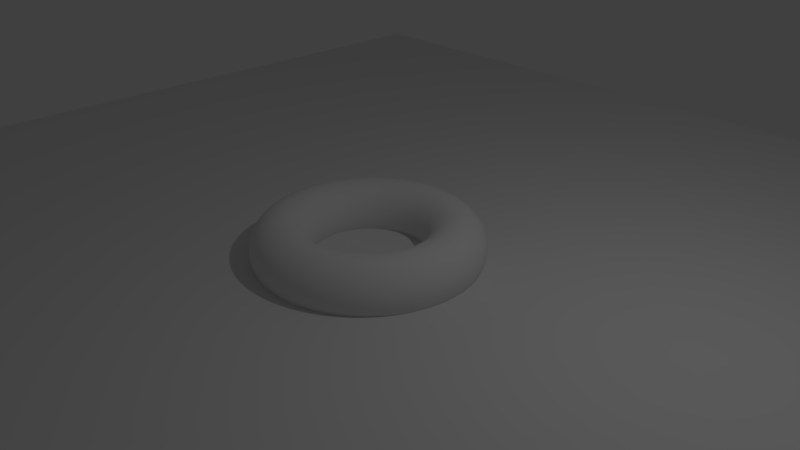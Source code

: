 # Source: EditMode13.blend  (saved by Blender 2.78.0; exported with 4.5.12 LTS)
import bpy
from mathutils import Matrix  # noqa: F401  (used for matrix-valued properties, if any)

bpy.ops.wm.read_factory_settings(use_empty=True)
scene = bpy.context.scene
scene.name = 'Scene'

# ---- collections
col_collection_1 = bpy.data.collections.new('Collection 1'); scene.collection.children.link(col_collection_1)

# ---- world
world_world = bpy.data.worlds.new('World'); scene.world = world_world
world_world.color = (0.05088, 0.05088, 0.05088)
world_world.use_sun_shadow = False
world_world.sun_shadow_jitter_overblur = 0.0
world_world.cycles.sampling_method = 'MANUAL'

# ---- cameras
cam_camera = bpy.data.cameras.new('Camera')
cam_camera.clip_end = 100.0
cam_camera.lens = 35.0
cam_camera.sensor_width = 32.0
cam_camera.sensor_height = 18.0
cam_camera.ortho_scale = 7.314
cam_camera.dof.focus_distance = 0.0
cam_camera.dof.aperture_fstop = 128.0

# ---- lights
light_lamp = bpy.data.lights.new('Lamp', 'POINT')
light_lamp.transmission_factor = 0.0
light_lamp.cutoff_distance = 30.0
light_lamp.energy = 100.0
light_lamp.shadow_buffer_clip_start = 1.001
light_lamp.shadow_soft_size = 0.1
light_lamp.shadow_maximum_resolution = 0.006
light_lamp.use_absolute_resolution = True

# ---- meshes
me_plane_001 = bpy.data.meshes.new('Plane.001')
me_plane_001.from_pydata([(-1.0, -1.0, 0.0), (1.0, -1.0, 0.0), (-1.0, 1.0, 0.0), (1.0, 1.0, 0.0)], [], [(0, 1, 3, 2)])
me_plane_001.use_remesh_preserve_volume = False
me_plane_001.use_remesh_preserve_attributes = False
me_plane_001.use_mirror_vertex_groups = False
me_plane_001.update()
me_plane = bpy.data.meshes.new('Plane')
me_plane.from_pydata([(-1.0, -1.0, 0.0), (1.0, -1.0, 0.0), (-1.0, 1.0, 0.0), (1.0, 1.0, 0.0)], [], [(0, 1, 3, 2)])
me_plane.use_remesh_preserve_volume = False
me_plane.use_remesh_preserve_attributes = False
me_plane.use_mirror_vertex_groups = False
me_plane.update()
me_torus = bpy.data.meshes.new('Torus')
me_torus.from_pydata([(1.52, 0.0, 0.0), (1.512, 0.0, 0.07804), (1.49, 0.0, 0.1531), (1.453, 0.0, 0.2222), (1.403, 0.0, 0.2828), (1.342, 0.0, 0.3326), (1.273, 0.0, 0.3696), (1.198, 0.0, 0.3923), (1.12, 0.0, 0.4), (1.042, 0.0, 0.3923), (0.9669, 0.0, 0.3696), (0.8978, 0.0, 0.3326), (0.8372, 0.0, 0.2828), (0.7874, 0.0, 0.2222), (0.7504, 0.0, 0.1531), (0.7277, 0.0, 0.07804), (0.72, 0.0, 4.899e-17), (0.7277, 0.0, -0.07804), (0.7504, 0.0, -0.1531), (0.7874, 0.0, -0.2222), (0.8372, 0.0, -0.2828), (0.8978, 0.0, -0.3326), (0.9669, 0.0, -0.3696), (1.042, 0.0, -0.3923), (1.12, 0.0, -0.4), (1.198, 0.0, -0.3923), (1.273, 0.0, -0.3696), (1.342, 0.0, -0.3326), (1.403, 0.0, -0.2828), (1.453, 0.0, -0.2222), (1.49, 0.0, -0.1531), (1.512, 0.0, -0.07804), (1.496, 0.2714, 0.0), (1.488, 0.27, 0.07804), (1.466, 0.266, 0.1531), (1.429, 0.2594, 0.2222), (1.38, 0.2505, 0.2828), (1.321, 0.2397, 0.3326), (1.253, 0.2273, 0.3696), (1.179, 0.2139, 0.3923), (1.102, 0.2, 0.4), (1.025, 0.186, 0.3923), (0.9514, 0.1727, 0.3696), (0.8833, 0.1603, 0.3326), (0.8237, 0.1495, 0.2828), (0.7748, 0.1406, 0.2222), (0.7384, 0.134, 0.1531), (0.716, 0.1299, 0.07804), (0.7084, 0.1286, 4.899e-17), (0.716, 0.1299, -0.07804), (0.7384, 0.134, -0.1531), (0.7748, 0.1406, -0.2222), (0.8237, 0.1495, -0.2828), (0.8833, 0.1603, -0.3326), (0.9514, 0.1727, -0.3696), (1.025, 0.186, -0.3923), (1.102, 0.2, -0.4), (1.179, 0.2139, -0.3923), (1.253, 0.2273, -0.3696), (1.321, 0.2397, -0.3326), (1.38, 0.2505, -0.2828), (1.429, 0.2594, -0.2222), (1.466, 0.266, -0.1531), (1.488, 0.27, -0.07804), (1.423, 0.5341, 0.0), (1.416, 0.5314, 0.07804), (1.395, 0.5234, 0.1531), (1.36, 0.5104, 0.2222), (1.313, 0.4929, 0.2828), (1.257, 0.4716, 0.3326), (1.192, 0.4473, 0.3696), (1.122, 0.421, 0.3923), (1.049, 0.3935, 0.4), (0.9755, 0.3661, 0.3923), (0.9053, 0.3398, 0.3696), (0.8405, 0.3155, 0.3326), (0.7838, 0.2942, 0.2828), (0.7372, 0.2767, 0.2222), (0.7026, 0.2637, 0.1531), (0.6813, 0.2557, 0.07804), (0.6741, 0.253, 4.899e-17), (0.6813, 0.2557, -0.07804), (0.7026, 0.2637, -0.1531), (0.7372, 0.2767, -0.2222), (0.7838, 0.2942, -0.2828), (0.8405, 0.3155, -0.3326), (0.9053, 0.3398, -0.3696), (0.9755, 0.3661, -0.3923), (1.049, 0.3935, -0.4), (1.122, 0.421, -0.3923), (1.192, 0.4473, -0.3696), (1.257, 0.4716, -0.3326), (1.313, 0.4929, -0.2828), (1.36, 0.5104, -0.2222), (1.395, 0.5234, -0.1531), (1.416, 0.5314, -0.07804), (1.305, 0.7796, 0.0), (1.298, 0.7757, 0.07804), (1.279, 0.764, 0.1531), (1.247, 0.745, 0.2222), (1.204, 0.7195, 0.2828), (1.152, 0.6884, 0.3326), (1.093, 0.653, 0.3696), (1.028, 0.6145, 0.3923), (0.9615, 0.5744, 0.4), (0.8945, 0.5344, 0.3923), (0.8301, 0.4959, 0.3696), (0.7707, 0.4605, 0.3326), (0.7187, 0.4294, 0.2828), (0.676, 0.4039, 0.2222), (0.6442, 0.3849, 0.1531), (0.6247, 0.3732, 0.07804), (0.6181, 0.3693, 4.899e-17), (0.6247, 0.3732, -0.07804), (0.6442, 0.3849, -0.1531), (0.676, 0.4039, -0.2222), (0.7187, 0.4294, -0.2828), (0.7707, 0.4605, -0.3326), (0.8301, 0.4959, -0.3696), (0.8945, 0.5344, -0.3923), (0.9615, 0.5744, -0.4), (1.028, 0.6145, -0.3923), (1.093, 0.653, -0.3696), (1.152, 0.6884, -0.3326), (1.204, 0.7195, -0.2828), (1.247, 0.745, -0.2222), (1.279, 0.764, -0.1531), (1.298, 0.7757, -0.07804), (1.145, 1.0, 0.0), (1.139, 0.995, 0.07804), (1.122, 0.98, 0.1531), (1.094, 0.9557, 0.2222), (1.056, 0.923, 0.2828), (1.011, 0.8831, 0.3326), (0.9587, 0.8376, 0.3696), (0.9022, 0.7882, 0.3923), (0.8434, 0.7369, 0.4), (0.7847, 0.6855, 0.3923), (0.7282, 0.6362, 0.3696), (0.6761, 0.5907, 0.3326), (0.6304, 0.5508, 0.2828), (0.593, 0.5181, 0.2222), (0.5651, 0.4937, 0.1531), (0.548, 0.4788, 0.07804), (0.5422, 0.4737, 4.899e-17), (0.548, 0.4788, -0.07804), (0.5651, 0.4937, -0.1531), (0.593, 0.5181, -0.2222), (0.6304, 0.5508, -0.2828), (0.6761, 0.5907, -0.3326), (0.7282, 0.6362, -0.3696), (0.7847, 0.6855, -0.3923), (0.8434, 0.7369, -0.4), (0.9022, 0.7882, -0.3923), (0.9587, 0.8376, -0.3696), (1.011, 0.8831, -0.3326), (1.056, 0.923, -0.2828), (1.094, 0.9557, -0.2222), (1.122, 0.98, -0.1531), (1.139, 0.995, -0.07804), (0.9477, 1.188, 0.0), (0.9429, 1.182, 0.07804), (0.9287, 1.165, 0.1531), (0.9057, 1.136, 0.2222), (0.8747, 1.097, 0.2828), (0.8369, 1.049, 0.3326), (0.7937, 0.9953, 0.3696), (0.747, 0.9367, 0.3923), (0.6983, 0.8757, 0.4), (0.6497, 0.8146, 0.3923), (0.6029, 0.756, 0.3696), (0.5598, 0.7019, 0.3326), (0.522, 0.6545, 0.2828), (0.4909, 0.6156, 0.2222), (0.4679, 0.5867, 0.1531), (0.4537, 0.5689, 0.07804), (0.4489, 0.5629, 4.899e-17), (0.4537, 0.5689, -0.07804), (0.4679, 0.5867, -0.1531), (0.4909, 0.6156, -0.2222), (0.522, 0.6545, -0.2828), (0.5598, 0.7019, -0.3326), (0.6029, 0.756, -0.3696), (0.6497, 0.8146, -0.3923), (0.6983, 0.8757, -0.4), (0.747, 0.9367, -0.3923), (0.7937, 0.9953, -0.3696), (0.8369, 1.049, -0.3326), (0.8747, 1.097, -0.2828), (0.9057, 1.136, -0.2222), (0.9287, 1.165, -0.1531), (0.9429, 1.182, -0.07804), (0.7203, 1.339, 0.0), (0.7166, 1.332, 0.07804), (0.7059, 1.312, 0.1531), (0.6883, 1.279, 0.2222), (0.6648, 1.235, 0.2828), (0.636, 1.182, 0.3326), (0.6033, 1.121, 0.3696), (0.5677, 1.055, 0.3923), (0.5307, 0.9863, 0.4), (0.4938, 0.9175, 0.3923), (0.4582, 0.8515, 0.3696), (0.4254, 0.7906, 0.3326), (0.3967, 0.7372, 0.2828), (0.3731, 0.6934, 0.2222), (0.3556, 0.6608, 0.1531), (0.3448, 0.6408, 0.07804), (0.3412, 0.634, 4.899e-17), (0.3448, 0.6408, -0.07804), (0.3556, 0.6608, -0.1531), (0.3731, 0.6934, -0.2222), (0.3967, 0.7372, -0.2828), (0.4254, 0.7906, -0.3326), (0.4582, 0.8515, -0.3696), (0.4938, 0.9175, -0.3923), (0.5307, 0.9863, -0.4), (0.5677, 1.055, -0.3923), (0.6033, 1.121, -0.3696), (0.636, 1.182, -0.3326), (0.6648, 1.235, -0.2828), (0.6883, 1.279, -0.2222), (0.7059, 1.312, -0.1531), (0.7166, 1.332, -0.07804), (0.4697, 1.446, 0.0), (0.4673, 1.438, 0.07804), (0.4603, 1.417, 0.1531), (0.4489, 1.381, 0.2222), (0.4335, 1.334, 0.2828), (0.4148, 1.277, 0.3326), (0.3934, 1.211, 0.3696), (0.3702, 1.139, 0.3923), (0.3461, 1.065, 0.4), (0.322, 0.991, 0.3923), (0.2988, 0.9196, 0.3696), (0.2774, 0.8538, 0.3326), (0.2587, 0.7962, 0.2828), (0.2433, 0.7489, 0.2222), (0.2319, 0.7137, 0.1531), (0.2249, 0.6921, 0.07804), (0.2225, 0.6848, 4.899e-17), (0.2249, 0.6921, -0.07804), (0.2319, 0.7137, -0.1531), (0.2433, 0.7489, -0.2222), (0.2587, 0.7962, -0.2828), (0.2774, 0.8538, -0.3326), (0.2988, 0.9196, -0.3696), (0.322, 0.991, -0.3923), (0.3461, 1.065, -0.4), (0.3702, 1.139, -0.3923), (0.3934, 1.211, -0.3696), (0.4148, 1.277, -0.3326), (0.4335, 1.334, -0.2828), (0.4489, 1.381, -0.2222), (0.4603, 1.417, -0.1531), (0.4673, 1.438, -0.07804), (0.204, 1.506, 0.0), (0.203, 1.499, 0.07804), (0.1999, 1.476, 0.1531), (0.195, 1.439, 0.2222), (0.1883, 1.39, 0.2828), (0.1802, 1.33, 0.3326), (0.1709, 1.262, 0.3696), (0.1608, 1.187, 0.3923), (0.1503, 1.11, 0.4), (0.1399, 1.033, 0.3923), (0.1298, 0.9582, 0.3696), (0.1205, 0.8896, 0.3326), (0.1124, 0.8296, 0.2828), (0.1057, 0.7803, 0.2222), (0.1007, 0.7437, 0.1531), (0.09768, 0.7211, 0.07804), (0.09665, 0.7135, 4.899e-17), (0.09768, 0.7211, -0.07804), (0.1007, 0.7437, -0.1531), (0.1057, 0.7803, -0.2222), (0.1124, 0.8296, -0.2828), (0.1205, 0.8896, -0.3326), (0.1298, 0.9582, -0.3696), (0.1399, 1.033, -0.3923), (0.1503, 1.11, -0.4), (0.1608, 1.187, -0.3923), (0.1709, 1.262, -0.3696), (0.1802, 1.33, -0.3326), (0.1883, 1.39, -0.2828), (0.195, 1.439, -0.2222), (0.1999, 1.476, -0.1531), (0.203, 1.499, -0.07804), (-0.06819, 1.518, 0.0), (-0.06785, 1.511, 0.07804), (-0.06683, 1.488, 0.1531), (-0.06517, 1.451, 0.2222), (-0.06294, 1.401, 0.2828), (-0.06022, 1.341, 0.3326), (-0.05712, 1.272, 0.3696), (-0.05375, 1.197, 0.3923), (-0.05025, 1.119, 0.4), (-0.04675, 1.041, 0.3923), (-0.04338, 0.966, 0.3696), (-0.04028, 0.8969, 0.3326), (-0.03756, 0.8363, 0.2828), (-0.03533, 0.7866, 0.2222), (-0.03367, 0.7497, 0.1531), (-0.03265, 0.727, 0.07804), (-0.0323, 0.7193, 4.899e-17), (-0.03265, 0.727, -0.07804), (-0.03367, 0.7497, -0.1531), (-0.03533, 0.7866, -0.2222), (-0.03756, 0.8363, -0.2828), (-0.04028, 0.8969, -0.3326), (-0.04338, 0.966, -0.3696), (-0.04675, 1.041, -0.3923), (-0.05025, 1.119, -0.4), (-0.05375, 1.197, -0.3923), (-0.05712, 1.272, -0.3696), (-0.06022, 1.341, -0.3326), (-0.06294, 1.401, -0.2828), (-0.06517, 1.451, -0.2222), (-0.06683, 1.488, -0.1531), (-0.06785, 1.511, -0.07804), (-0.3382, 1.482, 0.0), (-0.3365, 1.474, 0.07804), (-0.3315, 1.452, 0.1531), (-0.3232, 1.416, 0.2222), (-0.3122, 1.368, 0.2828), (-0.2987, 1.309, 0.3326), (-0.2833, 1.241, 0.3696), (-0.2666, 1.168, 0.3923), (-0.2492, 1.092, 0.4), (-0.2319, 1.016, 0.3923), (-0.2152, 0.9427, 0.3696), (-0.1998, 0.8753, 0.3326), (-0.1863, 0.8162, 0.2828), (-0.1752, 0.7677, 0.2222), (-0.167, 0.7316, 0.1531), (-0.1619, 0.7094, 0.07804), (-0.1602, 0.7019, 4.899e-17), (-0.1619, 0.7094, -0.07804), (-0.167, 0.7316, -0.1531), (-0.1752, 0.7677, -0.2222), (-0.1863, 0.8162, -0.2828), (-0.1998, 0.8753, -0.3326), (-0.2152, 0.9427, -0.3696), (-0.2319, 1.016, -0.3923), (-0.2492, 1.092, -0.4), (-0.2666, 1.168, -0.3923), (-0.2833, 1.241, -0.3696), (-0.2987, 1.309, -0.3326), (-0.3122, 1.368, -0.2828), (-0.3232, 1.416, -0.2222), (-0.3315, 1.452, -0.1531), (-0.3365, 1.474, -0.07804), (-0.5974, 1.398, 0.0), (-0.5944, 1.391, 0.07804), (-0.5854, 1.37, 0.1531), (-0.5709, 1.336, 0.2222), (-0.5514, 1.29, 0.2828), (-0.5275, 1.234, 0.3326), (-0.5003, 1.171, 0.3696), (-0.4709, 1.102, 0.3923), (-0.4402, 1.03, 0.4), (-0.4095, 0.9581, 0.3923), (-0.38, 0.8891, 0.3696), (-0.3528, 0.8255, 0.3326), (-0.329, 0.7698, 0.2828), (-0.3095, 0.724, 0.2222), (-0.2949, 0.6901, 0.1531), (-0.286, 0.6691, 0.07804), (-0.283, 0.6621, 4.899e-17), (-0.286, 0.6691, -0.07804), (-0.2949, 0.6901, -0.1531), (-0.3095, 0.724, -0.2222), (-0.329, 0.7698, -0.2828), (-0.3528, 0.8255, -0.3326), (-0.38, 0.8891, -0.3696), (-0.4095, 0.9581, -0.3923), (-0.4402, 1.03, -0.4), (-0.4709, 1.102, -0.3923), (-0.5003, 1.171, -0.3696), (-0.5275, 1.234, -0.3326), (-0.5514, 1.29, -0.2828), (-0.5709, 1.336, -0.2222), (-0.5854, 1.37, -0.1531), (-0.5944, 1.391, -0.07804), (-0.8374, 1.269, 0.0), (-0.8331, 1.262, 0.07804), (-0.8206, 1.243, 0.1531), (-0.8002, 1.212, 0.2222), (-0.7728, 1.171, 0.2828), (-0.7394, 1.12, 0.3326), (-0.7013, 1.062, 0.3696), (-0.66, 0.9998, 0.3923), (-0.617, 0.9347, 0.4), (-0.574, 0.8696, 0.3923), (-0.5327, 0.807, 0.3696), (-0.4946, 0.7493, 0.3326), (-0.4612, 0.6987, 0.2828), (-0.4338, 0.6572, 0.2222), (-0.4134, 0.6263, 0.1531), (-0.4009, 0.6073, 0.07804), (-0.3966, 0.6009, 4.899e-17), (-0.4009, 0.6073, -0.07804), (-0.4134, 0.6263, -0.1531), (-0.4338, 0.6572, -0.2222), (-0.4612, 0.6987, -0.2828), (-0.4946, 0.7493, -0.3326), (-0.5327, 0.807, -0.3696), (-0.574, 0.8696, -0.3923), (-0.617, 0.9347, -0.4), (-0.66, 0.9998, -0.3923), (-0.7013, 1.062, -0.3696), (-0.7394, 1.12, -0.3326), (-0.7728, 1.171, -0.2828), (-0.8002, 1.212, -0.2222), (-0.8206, 1.243, -0.1531), (-0.8331, 1.262, -0.07804), (-1.05, 1.099, 0.0), (-1.045, 1.093, 0.07804), (-1.029, 1.077, 0.1531), (-1.004, 1.05, 0.2222), (-0.9695, 1.014, 0.2828), (-0.9276, 0.9702, 0.3326), (-0.8798, 0.9202, 0.3696), (-0.8279, 0.8659, 0.3923), (-0.774, 0.8095, 0.4), (-0.7201, 0.7531, 0.3923), (-0.6682, 0.6989, 0.3696), (-0.6204, 0.6489, 0.3326), (-0.5785, 0.6051, 0.2828), (-0.5442, 0.5691, 0.2222), (-0.5186, 0.5424, 0.1531), (-0.5029, 0.526, 0.07804), (-0.4976, 0.5204, 4.899e-17), (-0.5029, 0.526, -0.07804), (-0.5186, 0.5424, -0.1531), (-0.5442, 0.5691, -0.2222), (-0.5785, 0.6051, -0.2828), (-0.6204, 0.6489, -0.3326), (-0.6682, 0.6989, -0.3696), (-0.7201, 0.7531, -0.3923), (-0.774, 0.8095, -0.4), (-0.8279, 0.8659, -0.3923), (-0.8798, 0.9202, -0.3696), (-0.9276, 0.9702, -0.3326), (-0.9695, 1.014, -0.2828), (-1.004, 1.05, -0.2222), (-1.029, 1.077, -0.1531), (-1.045, 1.093, -0.07804), (-1.23, 0.8934, 0.0), (-1.223, 0.8889, 0.07804), (-1.205, 0.8755, 0.1531), (-1.175, 0.8538, 0.2222), (-1.135, 0.8246, 0.2828), (-1.086, 0.7889, 0.3326), (-1.03, 0.7483, 0.3696), (-0.9692, 0.7042, 0.3923), (-0.9061, 0.6583, 0.4), (-0.843, 0.6125, 0.3923), (-0.7823, 0.5683, 0.3696), (-0.7263, 0.5277, 0.3326), (-0.6773, 0.4921, 0.2828), (-0.637, 0.4628, 0.2222), (-0.6071, 0.4411, 0.1531), (-0.5887, 0.4277, 0.07804), (-0.5825, 0.4232, 4.899e-17), (-0.5887, 0.4277, -0.07804), (-0.6071, 0.4411, -0.1531), (-0.637, 0.4628, -0.2222), (-0.6773, 0.4921, -0.2828), (-0.7263, 0.5277, -0.3326), (-0.7823, 0.5683, -0.3696), (-0.843, 0.6125, -0.3923), (-0.9061, 0.6583, -0.4), (-0.9692, 0.7042, -0.3923), (-1.03, 0.7483, -0.3696), (-1.086, 0.7889, -0.3326), (-1.135, 0.8246, -0.2828), (-1.175, 0.8538, -0.2222), (-1.205, 0.8755, -0.1531), (-1.223, 0.8889, -0.07804), (-1.369, 0.6595, 0.0), (-1.363, 0.6562, 0.07804), (-1.342, 0.6463, 0.1531), (-1.309, 0.6303, 0.2222), (-1.264, 0.6087, 0.2828), (-1.209, 0.5824, 0.3326), (-1.147, 0.5524, 0.3696), (-1.079, 0.5198, 0.3923), (-1.009, 0.4859, 0.4), (-0.9388, 0.4521, 0.3923), (-0.8712, 0.4195, 0.3696), (-0.8089, 0.3895, 0.3326), (-0.7543, 0.3632, 0.2828), (-0.7094, 0.3416, 0.2222), (-0.6761, 0.3256, 0.1531), (-0.6556, 0.3157, 0.07804), (-0.6487, 0.3124, 4.899e-17), (-0.6556, 0.3157, -0.07804), (-0.6761, 0.3256, -0.1531), (-0.7094, 0.3416, -0.2222), (-0.7543, 0.3632, -0.2828), (-0.8089, 0.3895, -0.3326), (-0.8712, 0.4195, -0.3696), (-0.9388, 0.4521, -0.3923), (-1.009, 0.4859, -0.4), (-1.079, 0.5198, -0.3923), (-1.147, 0.5524, -0.3696), (-1.209, 0.5824, -0.3326), (-1.264, 0.6087, -0.2828), (-1.309, 0.6303, -0.2222), (-1.342, 0.6463, -0.1531), (-1.363, 0.6562, -0.07804), (-1.465, 0.4044, 0.0), (-1.458, 0.4023, 0.07804), (-1.436, 0.3963, 0.1531), (-1.4, 0.3864, 0.2222), (-1.352, 0.3732, 0.2828), (-1.294, 0.3571, 0.3326), (-1.227, 0.3387, 0.3696), (-1.155, 0.3187, 0.3923), (-1.08, 0.298, 0.4), (-1.004, 0.2772, 0.3923), (-0.9321, 0.2572, 0.3696), (-0.8654, 0.2388, 0.3326), (-0.807, 0.2227, 0.2828), (-0.759, 0.2095, 0.2222), (-0.7234, 0.1996, 0.1531), (-0.7015, 0.1936, 0.07804), (-0.6941, 0.1915, 4.899e-17), (-0.7015, 0.1936, -0.07804), (-0.7234, 0.1996, -0.1531), (-0.759, 0.2095, -0.2222), (-0.807, 0.2227, -0.2828), (-0.8654, 0.2388, -0.3326), (-0.9321, 0.2572, -0.3696), (-1.004, 0.2772, -0.3923), (-1.08, 0.298, -0.4), (-1.155, 0.3187, -0.3923), (-1.227, 0.3387, -0.3696), (-1.294, 0.3571, -0.3326), (-1.352, 0.3732, -0.2828), (-1.4, 0.3864, -0.2222), (-1.436, 0.3963, -0.1531), (-1.458, 0.4023, -0.07804), (-1.514, 0.1363, 0.0), (-1.506, 0.1356, 0.07804), (-1.484, 0.1335, 0.1531), (-1.447, 0.1302, 0.2222), (-1.397, 0.1257, 0.2828), (-1.337, 0.1203, 0.3326), (-1.268, 0.1141, 0.3696), (-1.193, 0.1074, 0.3923), (-1.115, 0.1004, 0.4), (-1.038, 0.0934, 0.3923), (-0.963, 0.08667, 0.3696), (-0.8942, 0.08048, 0.3326), (-0.8338, 0.07504, 0.2828), (-0.7842, 0.07058, 0.2222), (-0.7474, 0.06727, 0.1531), (-0.7248, 0.06523, 0.07804), (-0.7171, 0.06454, 4.899e-17), (-0.7248, 0.06523, -0.07804), (-0.7474, 0.06727, -0.1531), (-0.7842, 0.07058, -0.2222), (-0.8338, 0.07504, -0.2828), (-0.8942, 0.08048, -0.3326), (-0.963, 0.08667, -0.3696), (-1.038, 0.0934, -0.3923), (-1.115, 0.1004, -0.4), (-1.193, 0.1074, -0.3923), (-1.268, 0.1141, -0.3696), (-1.337, 0.1203, -0.3326), (-1.397, 0.1257, -0.2828), (-1.447, 0.1302, -0.2222), (-1.484, 0.1335, -0.1531), (-1.506, 0.1356, -0.07804), (-1.514, -0.1363, 0.0), (-1.506, -0.1356, 0.07804), (-1.484, -0.1335, 0.1531), (-1.447, -0.1302, 0.2222), (-1.397, -0.1257, 0.2828), (-1.337, -0.1203, 0.3326), (-1.268, -0.1141, 0.3696), (-1.193, -0.1074, 0.3923), (-1.115, -0.1004, 0.4), (-1.038, -0.0934, 0.3923), (-0.963, -0.08667, 0.3696), (-0.8942, -0.08048, 0.3326), (-0.8338, -0.07504, 0.2828), (-0.7842, -0.07058, 0.2222), (-0.7474, -0.06727, 0.1531), (-0.7248, -0.06523, 0.07804), (-0.7171, -0.06454, 4.899e-17), (-0.7248, -0.06523, -0.07804), (-0.7474, -0.06727, -0.1531), (-0.7842, -0.07058, -0.2222), (-0.8338, -0.07504, -0.2828), (-0.8942, -0.08048, -0.3326), (-0.963, -0.08667, -0.3696), (-1.038, -0.0934, -0.3923), (-1.115, -0.1004, -0.4), (-1.193, -0.1074, -0.3923), (-1.268, -0.1141, -0.3696), (-1.337, -0.1203, -0.3326), (-1.397, -0.1257, -0.2828), (-1.447, -0.1302, -0.2222), (-1.484, -0.1335, -0.1531), (-1.506, -0.1356, -0.07804), (-1.465, -0.4044, 0.0), (-1.458, -0.4023, 0.07804), (-1.436, -0.3963, 0.1531), (-1.4, -0.3864, 0.2222), (-1.352, -0.3732, 0.2828), (-1.294, -0.3571, 0.3326), (-1.227, -0.3387, 0.3696), (-1.155, -0.3187, 0.3923), (-1.08, -0.298, 0.4), (-1.004, -0.2772, 0.3923), (-0.9321, -0.2572, 0.3696), (-0.8654, -0.2388, 0.3326), (-0.807, -0.2227, 0.2828), (-0.759, -0.2095, 0.2222), (-0.7234, -0.1996, 0.1531), (-0.7015, -0.1936, 0.07804), (-0.6941, -0.1915, 4.899e-17), (-0.7015, -0.1936, -0.07804), (-0.7234, -0.1996, -0.1531), (-0.759, -0.2095, -0.2222), (-0.807, -0.2227, -0.2828), (-0.8654, -0.2388, -0.3326), (-0.9321, -0.2572, -0.3696), (-1.004, -0.2772, -0.3923), (-1.08, -0.298, -0.4), (-1.155, -0.3187, -0.3923), (-1.227, -0.3387, -0.3696), (-1.294, -0.3571, -0.3326), (-1.352, -0.3732, -0.2828), (-1.4, -0.3864, -0.2222), (-1.436, -0.3963, -0.1531), (-1.458, -0.4023, -0.07804), (-1.369, -0.6595, 0.0), (-1.363, -0.6562, 0.07804), (-1.342, -0.6463, 0.1531), (-1.309, -0.6303, 0.2222), (-1.264, -0.6087, 0.2828), (-1.209, -0.5824, 0.3326), (-1.147, -0.5524, 0.3696), (-1.079, -0.5198, 0.3923), (-1.009, -0.4859, 0.4), (-0.9388, -0.4521, 0.3923), (-0.8712, -0.4195, 0.3696), (-0.8089, -0.3895, 0.3326), (-0.7543, -0.3632, 0.2828), (-0.7094, -0.3416, 0.2222), (-0.6761, -0.3256, 0.1531), (-0.6556, -0.3157, 0.07804), (-0.6487, -0.3124, 4.899e-17), (-0.6556, -0.3157, -0.07804), (-0.6761, -0.3256, -0.1531), (-0.7094, -0.3416, -0.2222), (-0.7543, -0.3632, -0.2828), (-0.8089, -0.3895, -0.3326), (-0.8712, -0.4195, -0.3696), (-0.9388, -0.4521, -0.3923), (-1.009, -0.4859, -0.4), (-1.079, -0.5198, -0.3923), (-1.147, -0.5524, -0.3696), (-1.209, -0.5824, -0.3326), (-1.264, -0.6087, -0.2828), (-1.309, -0.6303, -0.2222), (-1.342, -0.6463, -0.1531), (-1.363, -0.6562, -0.07804), (-1.23, -0.8934, 0.0), (-1.223, -0.8889, 0.07804), (-1.205, -0.8755, 0.1531), (-1.175, -0.8538, 0.2222), (-1.135, -0.8246, 0.2828), (-1.086, -0.7889, 0.3326), (-1.03, -0.7483, 0.3696), (-0.9692, -0.7042, 0.3923), (-0.9061, -0.6583, 0.4), (-0.843, -0.6125, 0.3923), (-0.7823, -0.5683, 0.3696), (-0.7263, -0.5277, 0.3326), (-0.6773, -0.4921, 0.2828), (-0.637, -0.4628, 0.2222), (-0.6071, -0.4411, 0.1531), (-0.5887, -0.4277, 0.07804), (-0.5825, -0.4232, 4.899e-17), (-0.5887, -0.4277, -0.07804), (-0.6071, -0.4411, -0.1531), (-0.637, -0.4628, -0.2222), (-0.6773, -0.4921, -0.2828), (-0.7263, -0.5277, -0.3326), (-0.7823, -0.5683, -0.3696), (-0.843, -0.6125, -0.3923), (-0.9061, -0.6583, -0.4), (-0.9692, -0.7042, -0.3923), (-1.03, -0.7483, -0.3696), (-1.086, -0.7889, -0.3326), (-1.135, -0.8246, -0.2828), (-1.175, -0.8538, -0.2222), (-1.205, -0.8755, -0.1531), (-1.223, -0.8889, -0.07804), (-1.05, -1.099, 0.0), (-1.045, -1.093, 0.07804), (-1.029, -1.077, 0.1531), (-1.004, -1.05, 0.2222), (-0.9695, -1.014, 0.2828), (-0.9276, -0.9702, 0.3326), (-0.8798, -0.9202, 0.3696), (-0.8279, -0.8659, 0.3923), (-0.774, -0.8095, 0.4), (-0.7201, -0.7531, 0.3923), (-0.6682, -0.6989, 0.3696), (-0.6204, -0.6489, 0.3326), (-0.5785, -0.6051, 0.2828), (-0.5442, -0.5691, 0.2222), (-0.5186, -0.5424, 0.1531), (-0.5029, -0.526, 0.07804), (-0.4976, -0.5204, 4.899e-17), (-0.5029, -0.526, -0.07804), (-0.5186, -0.5424, -0.1531), (-0.5442, -0.5691, -0.2222), (-0.5785, -0.6051, -0.2828), (-0.6204, -0.6489, -0.3326), (-0.6682, -0.6989, -0.3696), (-0.7201, -0.7531, -0.3923), (-0.774, -0.8095, -0.4), (-0.8279, -0.8659, -0.3923), (-0.8798, -0.9202, -0.3696), (-0.9276, -0.9702, -0.3326), (-0.9695, -1.014, -0.2828), (-1.004, -1.05, -0.2222), (-1.029, -1.077, -0.1531), (-1.045, -1.093, -0.07804), (-0.8374, -1.269, 0.0), (-0.8331, -1.262, 0.07804), (-0.8206, -1.243, 0.1531), (-0.8002, -1.212, 0.2222), (-0.7728, -1.171, 0.2828), (-0.7394, -1.12, 0.3326), (-0.7013, -1.062, 0.3696), (-0.66, -0.9998, 0.3923), (-0.617, -0.9347, 0.4), (-0.574, -0.8696, 0.3923), (-0.5327, -0.807, 0.3696), (-0.4946, -0.7493, 0.3326), (-0.4612, -0.6987, 0.2828), (-0.4338, -0.6572, 0.2222), (-0.4134, -0.6263, 0.1531), (-0.4009, -0.6073, 0.07804), (-0.3966, -0.6009, 4.899e-17), (-0.4009, -0.6073, -0.07804), (-0.4134, -0.6263, -0.1531), (-0.4338, -0.6572, -0.2222), (-0.4612, -0.6987, -0.2828), (-0.4946, -0.7493, -0.3326), (-0.5327, -0.807, -0.3696), (-0.574, -0.8696, -0.3923), (-0.617, -0.9347, -0.4), (-0.66, -0.9998, -0.3923), (-0.7013, -1.062, -0.3696), (-0.7394, -1.12, -0.3326), (-0.7728, -1.171, -0.2828), (-0.8002, -1.212, -0.2222), (-0.8206, -1.243, -0.1531), (-0.8331, -1.262, -0.07804), (-0.5974, -1.398, 0.0), (-0.5944, -1.391, 0.07804), (-0.5854, -1.37, 0.1531), (-0.5709, -1.336, 0.2222), (-0.5514, -1.29, 0.2828), (-0.5275, -1.234, 0.3326), (-0.5003, -1.171, 0.3696), (-0.4709, -1.102, 0.3923), (-0.4402, -1.03, 0.4), (-0.4095, -0.9581, 0.3923), (-0.38, -0.8891, 0.3696), (-0.3528, -0.8255, 0.3326), (-0.329, -0.7698, 0.2828), (-0.3095, -0.724, 0.2222), (-0.2949, -0.6901, 0.1531), (-0.286, -0.6691, 0.07804), (-0.283, -0.6621, 4.899e-17), (-0.286, -0.6691, -0.07804), (-0.2949, -0.6901, -0.1531), (-0.3095, -0.724, -0.2222), (-0.329, -0.7698, -0.2828), (-0.3528, -0.8255, -0.3326), (-0.38, -0.8891, -0.3696), (-0.4095, -0.9581, -0.3923), (-0.4402, -1.03, -0.4), (-0.4709, -1.102, -0.3923), (-0.5003, -1.171, -0.3696), (-0.5275, -1.234, -0.3326), (-0.5514, -1.29, -0.2828), (-0.5709, -1.336, -0.2222), (-0.5854, -1.37, -0.1531), (-0.5944, -1.391, -0.07804), (-0.3382, -1.482, 0.0), (-0.3365, -1.474, 0.07804), (-0.3315, -1.452, 0.1531), (-0.3232, -1.416, 0.2222), (-0.3122, -1.368, 0.2828), (-0.2987, -1.309, 0.3326), (-0.2833, -1.241, 0.3696), (-0.2666, -1.168, 0.3923), (-0.2492, -1.092, 0.4), (-0.2319, -1.016, 0.3923), (-0.2152, -0.9427, 0.3696), (-0.1998, -0.8753, 0.3326), (-0.1863, -0.8162, 0.2828), (-0.1752, -0.7677, 0.2222), (-0.167, -0.7316, 0.1531), (-0.1619, -0.7094, 0.07804), (-0.1602, -0.7019, 4.899e-17), (-0.1619, -0.7094, -0.07804), (-0.167, -0.7316, -0.1531), (-0.1752, -0.7677, -0.2222), (-0.1863, -0.8162, -0.2828), (-0.1998, -0.8753, -0.3326), (-0.2152, -0.9427, -0.3696), (-0.2319, -1.016, -0.3923), (-0.2492, -1.092, -0.4), (-0.2666, -1.168, -0.3923), (-0.2833, -1.241, -0.3696), (-0.2987, -1.309, -0.3326), (-0.3122, -1.368, -0.2828), (-0.3232, -1.416, -0.2222), (-0.3315, -1.452, -0.1531), (-0.3365, -1.474, -0.07804), (-0.06819, -1.518, 0.0), (-0.06785, -1.511, 0.07804), (-0.06683, -1.488, 0.1531), (-0.06517, -1.451, 0.2222), (-0.06294, -1.401, 0.2828), (-0.06022, -1.341, 0.3326), (-0.05712, -1.272, 0.3696), (-0.05375, -1.197, 0.3923), (-0.05025, -1.119, 0.4), (-0.04675, -1.041, 0.3923), (-0.04338, -0.966, 0.3696), (-0.04028, -0.8969, 0.3326), (-0.03756, -0.8363, 0.2828), (-0.03533, -0.7866, 0.2222), (-0.03367, -0.7497, 0.1531), (-0.03265, -0.727, 0.07804), (-0.0323, -0.7193, 4.899e-17), (-0.03265, -0.727, -0.07804), (-0.03367, -0.7497, -0.1531), (-0.03533, -0.7866, -0.2222), (-0.03756, -0.8363, -0.2828), (-0.04028, -0.8969, -0.3326), (-0.04338, -0.966, -0.3696), (-0.04675, -1.041, -0.3923), (-0.05025, -1.119, -0.4), (-0.05375, -1.197, -0.3923), (-0.05712, -1.272, -0.3696), (-0.06022, -1.341, -0.3326), (-0.06294, -1.401, -0.2828), (-0.06517, -1.451, -0.2222), (-0.06683, -1.488, -0.1531), (-0.06785, -1.511, -0.07804), (0.204, -1.506, 0.0), (0.203, -1.499, 0.07804), (0.1999, -1.476, 0.1531), (0.195, -1.439, 0.2222), (0.1883, -1.39, 0.2828), (0.1802, -1.33, 0.3326), (0.1709, -1.262, 0.3696), (0.1608, -1.187, 0.3923), (0.1503, -1.11, 0.4), (0.1399, -1.033, 0.3923), (0.1298, -0.9582, 0.3696), (0.1205, -0.8896, 0.3326), (0.1124, -0.8296, 0.2828), (0.1057, -0.7803, 0.2222), (0.1007, -0.7437, 0.1531), (0.09768, -0.7211, 0.07804), (0.09665, -0.7135, 4.899e-17), (0.09768, -0.7211, -0.07804), (0.1007, -0.7437, -0.1531), (0.1057, -0.7803, -0.2222), (0.1124, -0.8296, -0.2828), (0.1205, -0.8896, -0.3326), (0.1298, -0.9582, -0.3696), (0.1399, -1.033, -0.3923), (0.1503, -1.11, -0.4), (0.1608, -1.187, -0.3923), (0.1709, -1.262, -0.3696), (0.1802, -1.33, -0.3326), (0.1883, -1.39, -0.2828), (0.195, -1.439, -0.2222), (0.1999, -1.476, -0.1531), (0.203, -1.499, -0.07804), (0.4697, -1.446, 0.0), (0.4673, -1.438, 0.07804), (0.4603, -1.417, 0.1531), (0.4489, -1.381, 0.2222), (0.4335, -1.334, 0.2828), (0.4148, -1.277, 0.3326), (0.3934, -1.211, 0.3696), (0.3702, -1.139, 0.3923), (0.3461, -1.065, 0.4), (0.322, -0.991, 0.3923), (0.2988, -0.9196, 0.3696), (0.2774, -0.8538, 0.3326), (0.2587, -0.7962, 0.2828), (0.2433, -0.7489, 0.2222), (0.2319, -0.7137, 0.1531), (0.2249, -0.6921, 0.07804), (0.2225, -0.6848, 4.899e-17), (0.2249, -0.6921, -0.07804), (0.2319, -0.7137, -0.1531), (0.2433, -0.7489, -0.2222), (0.2587, -0.7962, -0.2828), (0.2774, -0.8538, -0.3326), (0.2988, -0.9196, -0.3696), (0.322, -0.991, -0.3923), (0.3461, -1.065, -0.4), (0.3702, -1.139, -0.3923), (0.3934, -1.211, -0.3696), (0.4148, -1.277, -0.3326), (0.4335, -1.334, -0.2828), (0.4489, -1.381, -0.2222), (0.4603, -1.417, -0.1531), (0.4673, -1.438, -0.07804), (0.7203, -1.339, 0.0), (0.7166, -1.332, 0.07804), (0.7059, -1.312, 0.1531), (0.6883, -1.279, 0.2222), (0.6648, -1.235, 0.2828), (0.636, -1.182, 0.3326), (0.6033, -1.121, 0.3696), (0.5677, -1.055, 0.3923), (0.5307, -0.9863, 0.4), (0.4938, -0.9175, 0.3923), (0.4582, -0.8515, 0.3696), (0.4254, -0.7906, 0.3326), (0.3967, -0.7372, 0.2828), (0.3731, -0.6934, 0.2222), (0.3556, -0.6608, 0.1531), (0.3448, -0.6408, 0.07804), (0.3412, -0.634, 4.899e-17), (0.3448, -0.6408, -0.07804), (0.3556, -0.6608, -0.1531), (0.3731, -0.6934, -0.2222), (0.3967, -0.7372, -0.2828), (0.4254, -0.7906, -0.3326), (0.4582, -0.8515, -0.3696), (0.4938, -0.9175, -0.3923), (0.5307, -0.9863, -0.4), (0.5677, -1.055, -0.3923), (0.6033, -1.121, -0.3696), (0.636, -1.182, -0.3326), (0.6648, -1.235, -0.2828), (0.6883, -1.279, -0.2222), (0.7059, -1.312, -0.1531), (0.7166, -1.332, -0.07804), (0.9477, -1.188, 0.0), (0.9429, -1.182, 0.07804), (0.9287, -1.165, 0.1531), (0.9057, -1.136, 0.2222), (0.8747, -1.097, 0.2828), (0.8369, -1.049, 0.3326), (0.7937, -0.9953, 0.3696), (0.747, -0.9367, 0.3923), (0.6983, -0.8757, 0.4), (0.6497, -0.8146, 0.3923), (0.6029, -0.756, 0.3696), (0.5598, -0.7019, 0.3326), (0.522, -0.6545, 0.2828), (0.4909, -0.6156, 0.2222), (0.4679, -0.5867, 0.1531), (0.4537, -0.5689, 0.07804), (0.4489, -0.5629, 4.899e-17), (0.4537, -0.5689, -0.07804), (0.4679, -0.5867, -0.1531), (0.4909, -0.6156, -0.2222), (0.522, -0.6545, -0.2828), (0.5598, -0.7019, -0.3326), (0.6029, -0.756, -0.3696), (0.6497, -0.8146, -0.3923), (0.6983, -0.8757, -0.4), (0.747, -0.9367, -0.3923), (0.7937, -0.9953, -0.3696), (0.8369, -1.049, -0.3326), (0.8747, -1.097, -0.2828), (0.9057, -1.136, -0.2222), (0.9287, -1.165, -0.1531), (0.9429, -1.182, -0.07804), (1.145, -1.0, 0.0), (1.139, -0.995, 0.07804), (1.122, -0.98, 0.1531), (1.094, -0.9557, 0.2222), (1.056, -0.923, 0.2828), (1.011, -0.8831, 0.3326), (0.9587, -0.8376, 0.3696), (0.9022, -0.7882, 0.3923), (0.8434, -0.7369, 0.4), (0.7847, -0.6855, 0.3923), (0.7282, -0.6362, 0.3696), (0.6761, -0.5907, 0.3326), (0.6304, -0.5508, 0.2828), (0.593, -0.5181, 0.2222), (0.5651, -0.4937, 0.1531), (0.548, -0.4788, 0.07804), (0.5422, -0.4737, 4.899e-17), (0.548, -0.4788, -0.07804), (0.5651, -0.4937, -0.1531), (0.593, -0.5181, -0.2222), (0.6304, -0.5508, -0.2828), (0.6761, -0.5907, -0.3326), (0.7282, -0.6362, -0.3696), (0.7847, -0.6855, -0.3923), (0.8434, -0.7369, -0.4), (0.9022, -0.7882, -0.3923), (0.9587, -0.8376, -0.3696), (1.011, -0.8831, -0.3326), (1.056, -0.923, -0.2828), (1.094, -0.9557, -0.2222), (1.122, -0.98, -0.1531), (1.139, -0.995, -0.07804), (1.305, -0.7796, 0.0), (1.298, -0.7757, 0.07804), (1.279, -0.764, 0.1531), (1.247, -0.745, 0.2222), (1.204, -0.7195, 0.2828), (1.152, -0.6884, 0.3326), (1.093, -0.653, 0.3696), (1.028, -0.6145, 0.3923), (0.9615, -0.5744, 0.4), (0.8945, -0.5344, 0.3923), (0.8301, -0.4959, 0.3696), (0.7707, -0.4605, 0.3326), (0.7187, -0.4294, 0.2828), (0.676, -0.4039, 0.2222), (0.6442, -0.3849, 0.1531), (0.6247, -0.3732, 0.07804), (0.6181, -0.3693, 4.899e-17), (0.6247, -0.3732, -0.07804), (0.6442, -0.3849, -0.1531), (0.676, -0.4039, -0.2222), (0.7187, -0.4294, -0.2828), (0.7707, -0.4605, -0.3326), (0.8301, -0.4959, -0.3696), (0.8945, -0.5344, -0.3923), (0.9615, -0.5744, -0.4), (1.028, -0.6145, -0.3923), (1.093, -0.653, -0.3696), (1.152, -0.6884, -0.3326), (1.204, -0.7195, -0.2828), (1.247, -0.745, -0.2222), (1.279, -0.764, -0.1531), (1.298, -0.7757, -0.07804), (1.423, -0.5341, 0.0), (1.416, -0.5314, 0.07804), (1.395, -0.5234, 0.1531), (1.36, -0.5104, 0.2222), (1.313, -0.4929, 0.2828), (1.257, -0.4716, 0.3326), (1.192, -0.4473, 0.3696), (1.122, -0.421, 0.3923), (1.049, -0.3935, 0.4), (0.9755, -0.3661, 0.3923), (0.9053, -0.3398, 0.3696), (0.8405, -0.3155, 0.3326), (0.7838, -0.2942, 0.2828), (0.7372, -0.2767, 0.2222), (0.7026, -0.2637, 0.1531), (0.6813, -0.2557, 0.07804), (0.6741, -0.253, 4.899e-17), (0.6813, -0.2557, -0.07804), (0.7026, -0.2637, -0.1531), (0.7372, -0.2767, -0.2222), (0.7838, -0.2942, -0.2828), (0.8405, -0.3155, -0.3326), (0.9053, -0.3398, -0.3696), (0.9755, -0.3661, -0.3923), (1.049, -0.3935, -0.4), (1.122, -0.421, -0.3923), (1.192, -0.4473, -0.3696), (1.257, -0.4716, -0.3326), (1.313, -0.4929, -0.2828), (1.36, -0.5104, -0.2222), (1.395, -0.5234, -0.1531), (1.416, -0.5314, -0.07804), (1.496, -0.2714, 0.0), (1.488, -0.27, 0.07804), (1.466, -0.266, 0.1531), (1.429, -0.2594, 0.2222), (1.38, -0.2505, 0.2828), (1.321, -0.2397, 0.3326), (1.253, -0.2273, 0.3696), (1.179, -0.2139, 0.3923), (1.102, -0.2, 0.4), (1.025, -0.1861, 0.3923), (0.9514, -0.1727, 0.3696), (0.8833, -0.1603, 0.3326), (0.8237, -0.1495, 0.2828), (0.7748, -0.1406, 0.2222), (0.7384, -0.134, 0.1531), (0.716, -0.1299, 0.07804), (0.7084, -0.1286, 4.899e-17), (0.716, -0.1299, -0.07804), (0.7384, -0.134, -0.1531), (0.7748, -0.1406, -0.2222), (0.8237, -0.1495, -0.2828), (0.8833, -0.1603, -0.3326), (0.9514, -0.1727, -0.3696), (1.025, -0.1861, -0.3923), (1.102, -0.2, -0.4), (1.179, -0.2139, -0.3923), (1.253, -0.2273, -0.3696), (1.321, -0.2397, -0.3326), (1.38, -0.2505, -0.2828), (1.429, -0.2594, -0.2222), (1.466, -0.266, -0.1531), (1.488, -0.27, -0.07804)], [], [(0, 32, 33, 1), (1, 33, 34, 2), (2, 34, 35, 3), (3, 35, 36, 4), (4, 36, 37, 5), (5, 37, 38, 6), (6, 38, 39, 7), (7, 39, 40, 8), (8, 40, 41, 9), (9, 41, 42, 10), (10, 42, 43, 11), (11, 43, 44, 12), (12, 44, 45, 13), (13, 45, 46, 14), (14, 46, 47, 15), (15, 47, 48, 16), (16, 48, 49, 17), (17, 49, 50, 18), (18, 50, 51, 19), (19, 51, 52, 20), (20, 52, 53, 21), (21, 53, 54, 22), (22, 54, 55, 23), (23, 55, 56, 24), (24, 56, 57, 25), (25, 57, 58, 26), (26, 58, 59, 27), (27, 59, 60, 28), (28, 60, 61, 29), (29, 61, 62, 30), (30, 62, 63, 31), (0, 31, 63, 32), (32, 64, 65, 33), (33, 65, 66, 34), (34, 66, 67, 35), (35, 67, 68, 36), (36, 68, 69, 37), (37, 69, 70, 38), (38, 70, 71, 39), (39, 71, 72, 40), (40, 72, 73, 41), (41, 73, 74, 42), (42, 74, 75, 43), (43, 75, 76, 44), (44, 76, 77, 45), (45, 77, 78, 46), (46, 78, 79, 47), (47, 79, 80, 48), (48, 80, 81, 49), (49, 81, 82, 50), (50, 82, 83, 51), (51, 83, 84, 52), (52, 84, 85, 53), (53, 85, 86, 54), (54, 86, 87, 55), (55, 87, 88, 56), (56, 88, 89, 57), (57, 89, 90, 58), (58, 90, 91, 59), (59, 91, 92, 60), (60, 92, 93, 61), (61, 93, 94, 62), (62, 94, 95, 63), (63, 95, 64, 32), (64, 96, 97, 65), (65, 97, 98, 66), (66, 98, 99, 67), (67, 99, 100, 68), (68, 100, 101, 69), (69, 101, 102, 70), (70, 102, 103, 71), (71, 103, 104, 72), (72, 104, 105, 73), (73, 105, 106, 74), (74, 106, 107, 75), (75, 107, 108, 76), (76, 108, 109, 77), (77, 109, 110, 78), (78, 110, 111, 79), (79, 111, 112, 80), (80, 112, 113, 81), (81, 113, 114, 82), (82, 114, 115, 83), (83, 115, 116, 84), (84, 116, 117, 85), (85, 117, 118, 86), (86, 118, 119, 87), (87, 119, 120, 88), (88, 120, 121, 89), (89, 121, 122, 90), (90, 122, 123, 91), (91, 123, 124, 92), (92, 124, 125, 93), (93, 125, 126, 94), (94, 126, 127, 95), (95, 127, 96, 64), (96, 128, 129, 97), (97, 129, 130, 98), (98, 130, 131, 99), (99, 131, 132, 100), (100, 132, 133, 101), (101, 133, 134, 102), (102, 134, 135, 103), (103, 135, 136, 104), (104, 136, 137, 105), (105, 137, 138, 106), (106, 138, 139, 107), (107, 139, 140, 108), (108, 140, 141, 109), (109, 141, 142, 110), (110, 142, 143, 111), (111, 143, 144, 112), (112, 144, 145, 113), (113, 145, 146, 114), (114, 146, 147, 115), (115, 147, 148, 116), (116, 148, 149, 117), (117, 149, 150, 118), (118, 150, 151, 119), (119, 151, 152, 120), (120, 152, 153, 121), (121, 153, 154, 122), (122, 154, 155, 123), (123, 155, 156, 124), (124, 156, 157, 125), (125, 157, 158, 126), (126, 158, 159, 127), (127, 159, 128, 96), (128, 160, 161, 129), (129, 161, 162, 130), (130, 162, 163, 131), (131, 163, 164, 132), (132, 164, 165, 133), (133, 165, 166, 134), (134, 166, 167, 135), (135, 167, 168, 136), (136, 168, 169, 137), (137, 169, 170, 138), (138, 170, 171, 139), (139, 171, 172, 140), (140, 172, 173, 141), (141, 173, 174, 142), (142, 174, 175, 143), (143, 175, 176, 144), (144, 176, 177, 145), (145, 177, 178, 146), (146, 178, 179, 147), (147, 179, 180, 148), (148, 180, 181, 149), (149, 181, 182, 150), (150, 182, 183, 151), (151, 183, 184, 152), (152, 184, 185, 153), (153, 185, 186, 154), (154, 186, 187, 155), (155, 187, 188, 156), (156, 188, 189, 157), (157, 189, 190, 158), (158, 190, 191, 159), (159, 191, 160, 128), (160, 192, 193, 161), (161, 193, 194, 162), (162, 194, 195, 163), (163, 195, 196, 164), (164, 196, 197, 165), (165, 197, 198, 166), (166, 198, 199, 167), (167, 199, 200, 168), (168, 200, 201, 169), (169, 201, 202, 170), (170, 202, 203, 171), (171, 203, 204, 172), (172, 204, 205, 173), (173, 205, 206, 174), (174, 206, 207, 175), (175, 207, 208, 176), (176, 208, 209, 177), (177, 209, 210, 178), (178, 210, 211, 179), (179, 211, 212, 180), (180, 212, 213, 181), (181, 213, 214, 182), (182, 214, 215, 183), (183, 215, 216, 184), (184, 216, 217, 185), (185, 217, 218, 186), (186, 218, 219, 187), (187, 219, 220, 188), (188, 220, 221, 189), (189, 221, 222, 190), (190, 222, 223, 191), (191, 223, 192, 160), (192, 224, 225, 193), (193, 225, 226, 194), (194, 226, 227, 195), (195, 227, 228, 196), (196, 228, 229, 197), (197, 229, 230, 198), (198, 230, 231, 199), (199, 231, 232, 200), (200, 232, 233, 201), (201, 233, 234, 202), (202, 234, 235, 203), (203, 235, 236, 204), (204, 236, 237, 205), (205, 237, 238, 206), (206, 238, 239, 207), (207, 239, 240, 208), (208, 240, 241, 209), (209, 241, 242, 210), (210, 242, 243, 211), (211, 243, 244, 212), (212, 244, 245, 213), (213, 245, 246, 214), (214, 246, 247, 215), (215, 247, 248, 216), (216, 248, 249, 217), (217, 249, 250, 218), (218, 250, 251, 219), (219, 251, 252, 220), (220, 252, 253, 221), (221, 253, 254, 222), (222, 254, 255, 223), (223, 255, 224, 192), (224, 256, 257, 225), (225, 257, 258, 226), (226, 258, 259, 227), (227, 259, 260, 228), (228, 260, 261, 229), (229, 261, 262, 230), (230, 262, 263, 231), (231, 263, 264, 232), (232, 264, 265, 233), (233, 265, 266, 234), (234, 266, 267, 235), (235, 267, 268, 236), (236, 268, 269, 237), (237, 269, 270, 238), (238, 270, 271, 239), (239, 271, 272, 240), (240, 272, 273, 241), (241, 273, 274, 242), (242, 274, 275, 243), (243, 275, 276, 244), (244, 276, 277, 245), (245, 277, 278, 246), (246, 278, 279, 247), (247, 279, 280, 248), (248, 280, 281, 249), (249, 281, 282, 250), (250, 282, 283, 251), (251, 283, 284, 252), (252, 284, 285, 253), (253, 285, 286, 254), (254, 286, 287, 255), (255, 287, 256, 224), (256, 288, 289, 257), (257, 289, 290, 258), (258, 290, 291, 259), (259, 291, 292, 260), (260, 292, 293, 261), (261, 293, 294, 262), (262, 294, 295, 263), (263, 295, 296, 264), (264, 296, 297, 265), (265, 297, 298, 266), (266, 298, 299, 267), (267, 299, 300, 268), (268, 300, 301, 269), (269, 301, 302, 270), (270, 302, 303, 271), (271, 303, 304, 272), (272, 304, 305, 273), (273, 305, 306, 274), (274, 306, 307, 275), (275, 307, 308, 276), (276, 308, 309, 277), (277, 309, 310, 278), (278, 310, 311, 279), (279, 311, 312, 280), (280, 312, 313, 281), (281, 313, 314, 282), (282, 314, 315, 283), (283, 315, 316, 284), (284, 316, 317, 285), (285, 317, 318, 286), (286, 318, 319, 287), (287, 319, 288, 256), (288, 320, 321, 289), (289, 321, 322, 290), (290, 322, 323, 291), (291, 323, 324, 292), (292, 324, 325, 293), (293, 325, 326, 294), (294, 326, 327, 295), (295, 327, 328, 296), (296, 328, 329, 297), (297, 329, 330, 298), (298, 330, 331, 299), (299, 331, 332, 300), (300, 332, 333, 301), (301, 333, 334, 302), (302, 334, 335, 303), (303, 335, 336, 304), (304, 336, 337, 305), (305, 337, 338, 306), (306, 338, 339, 307), (307, 339, 340, 308), (308, 340, 341, 309), (309, 341, 342, 310), (310, 342, 343, 311), (311, 343, 344, 312), (312, 344, 345, 313), (313, 345, 346, 314), (314, 346, 347, 315), (315, 347, 348, 316), (316, 348, 349, 317), (317, 349, 350, 318), (318, 350, 351, 319), (319, 351, 320, 288), (320, 352, 353, 321), (321, 353, 354, 322), (322, 354, 355, 323), (323, 355, 356, 324), (324, 356, 357, 325), (325, 357, 358, 326), (326, 358, 359, 327), (327, 359, 360, 328), (328, 360, 361, 329), (329, 361, 362, 330), (330, 362, 363, 331), (331, 363, 364, 332), (332, 364, 365, 333), (333, 365, 366, 334), (334, 366, 367, 335), (335, 367, 368, 336), (336, 368, 369, 337), (337, 369, 370, 338), (338, 370, 371, 339), (339, 371, 372, 340), (340, 372, 373, 341), (341, 373, 374, 342), (342, 374, 375, 343), (343, 375, 376, 344), (344, 376, 377, 345), (345, 377, 378, 346), (346, 378, 379, 347), (347, 379, 380, 348), (348, 380, 381, 349), (349, 381, 382, 350), (350, 382, 383, 351), (351, 383, 352, 320), (352, 384, 385, 353), (353, 385, 386, 354), (354, 386, 387, 355), (355, 387, 388, 356), (356, 388, 389, 357), (357, 389, 390, 358), (358, 390, 391, 359), (359, 391, 392, 360), (360, 392, 393, 361), (361, 393, 394, 362), (362, 394, 395, 363), (363, 395, 396, 364), (364, 396, 397, 365), (365, 397, 398, 366), (366, 398, 399, 367), (367, 399, 400, 368), (368, 400, 401, 369), (369, 401, 402, 370), (370, 402, 403, 371), (371, 403, 404, 372), (372, 404, 405, 373), (373, 405, 406, 374), (374, 406, 407, 375), (375, 407, 408, 376), (376, 408, 409, 377), (377, 409, 410, 378), (378, 410, 411, 379), (379, 411, 412, 380), (380, 412, 413, 381), (381, 413, 414, 382), (382, 414, 415, 383), (383, 415, 384, 352), (384, 416, 417, 385), (385, 417, 418, 386), (386, 418, 419, 387), (387, 419, 420, 388), (388, 420, 421, 389), (389, 421, 422, 390), (390, 422, 423, 391), (391, 423, 424, 392), (392, 424, 425, 393), (393, 425, 426, 394), (394, 426, 427, 395), (395, 427, 428, 396), (396, 428, 429, 397), (397, 429, 430, 398), (398, 430, 431, 399), (399, 431, 432, 400), (400, 432, 433, 401), (401, 433, 434, 402), (402, 434, 435, 403), (403, 435, 436, 404), (404, 436, 437, 405), (405, 437, 438, 406), (406, 438, 439, 407), (407, 439, 440, 408), (408, 440, 441, 409), (409, 441, 442, 410), (410, 442, 443, 411), (411, 443, 444, 412), (412, 444, 445, 413), (413, 445, 446, 414), (414, 446, 447, 415), (415, 447, 416, 384), (416, 448, 449, 417), (417, 449, 450, 418), (418, 450, 451, 419), (419, 451, 452, 420), (420, 452, 453, 421), (421, 453, 454, 422), (422, 454, 455, 423), (423, 455, 456, 424), (424, 456, 457, 425), (425, 457, 458, 426), (426, 458, 459, 427), (427, 459, 460, 428), (428, 460, 461, 429), (429, 461, 462, 430), (430, 462, 463, 431), (431, 463, 464, 432), (432, 464, 465, 433), (433, 465, 466, 434), (434, 466, 467, 435), (435, 467, 468, 436), (436, 468, 469, 437), (437, 469, 470, 438), (438, 470, 471, 439), (439, 471, 472, 440), (440, 472, 473, 441), (441, 473, 474, 442), (442, 474, 475, 443), (443, 475, 476, 444), (444, 476, 477, 445), (445, 477, 478, 446), (446, 478, 479, 447), (447, 479, 448, 416), (448, 480, 481, 449), (449, 481, 482, 450), (450, 482, 483, 451), (451, 483, 484, 452), (452, 484, 485, 453), (453, 485, 486, 454), (454, 486, 487, 455), (455, 487, 488, 456), (456, 488, 489, 457), (457, 489, 490, 458), (458, 490, 491, 459), (459, 491, 492, 460), (460, 492, 493, 461), (461, 493, 494, 462), (462, 494, 495, 463), (463, 495, 496, 464), (464, 496, 497, 465), (465, 497, 498, 466), (466, 498, 499, 467), (467, 499, 500, 468), (468, 500, 501, 469), (469, 501, 502, 470), (470, 502, 503, 471), (471, 503, 504, 472), (472, 504, 505, 473), (473, 505, 506, 474), (474, 506, 507, 475), (475, 507, 508, 476), (476, 508, 509, 477), (477, 509, 510, 478), (478, 510, 511, 479), (479, 511, 480, 448), (480, 512, 513, 481), (481, 513, 514, 482), (482, 514, 515, 483), (483, 515, 516, 484), (484, 516, 517, 485), (485, 517, 518, 486), (486, 518, 519, 487), (487, 519, 520, 488), (488, 520, 521, 489), (489, 521, 522, 490), (490, 522, 523, 491), (491, 523, 524, 492), (492, 524, 525, 493), (493, 525, 526, 494), (494, 526, 527, 495), (495, 527, 528, 496), (496, 528, 529, 497), (497, 529, 530, 498), (498, 530, 531, 499), (499, 531, 532, 500), (500, 532, 533, 501), (501, 533, 534, 502), (502, 534, 535, 503), (503, 535, 536, 504), (504, 536, 537, 505), (505, 537, 538, 506), (506, 538, 539, 507), (507, 539, 540, 508), (508, 540, 541, 509), (509, 541, 542, 510), (510, 542, 543, 511), (511, 543, 512, 480), (512, 544, 545, 513), (513, 545, 546, 514), (514, 546, 547, 515), (515, 547, 548, 516), (516, 548, 549, 517), (517, 549, 550, 518), (518, 550, 551, 519), (519, 551, 552, 520), (520, 552, 553, 521), (521, 553, 554, 522), (522, 554, 555, 523), (523, 555, 556, 524), (524, 556, 557, 525), (525, 557, 558, 526), (526, 558, 559, 527), (527, 559, 560, 528), (528, 560, 561, 529), (529, 561, 562, 530), (530, 562, 563, 531), (531, 563, 564, 532), (532, 564, 565, 533), (533, 565, 566, 534), (534, 566, 567, 535), (535, 567, 568, 536), (536, 568, 569, 537), (537, 569, 570, 538), (538, 570, 571, 539), (539, 571, 572, 540), (540, 572, 573, 541), (541, 573, 574, 542), (542, 574, 575, 543), (543, 575, 544, 512), (544, 576, 577, 545), (545, 577, 578, 546), (546, 578, 579, 547), (547, 579, 580, 548), (548, 580, 581, 549), (549, 581, 582, 550), (550, 582, 583, 551), (551, 583, 584, 552), (552, 584, 585, 553), (553, 585, 586, 554), (554, 586, 587, 555), (555, 587, 588, 556), (556, 588, 589, 557), (557, 589, 590, 558), (558, 590, 591, 559), (559, 591, 592, 560), (560, 592, 593, 561), (561, 593, 594, 562), (562, 594, 595, 563), (563, 595, 596, 564), (564, 596, 597, 565), (565, 597, 598, 566), (566, 598, 599, 567), (567, 599, 600, 568), (568, 600, 601, 569), (569, 601, 602, 570), (570, 602, 603, 571), (571, 603, 604, 572), (572, 604, 605, 573), (573, 605, 606, 574), (574, 606, 607, 575), (575, 607, 576, 544), (576, 608, 609, 577), (577, 609, 610, 578), (578, 610, 611, 579), (579, 611, 612, 580), (580, 612, 613, 581), (581, 613, 614, 582), (582, 614, 615, 583), (583, 615, 616, 584), (584, 616, 617, 585), (585, 617, 618, 586), (586, 618, 619, 587), (587, 619, 620, 588), (588, 620, 621, 589), (589, 621, 622, 590), (590, 622, 623, 591), (591, 623, 624, 592), (592, 624, 625, 593), (593, 625, 626, 594), (594, 626, 627, 595), (595, 627, 628, 596), (596, 628, 629, 597), (597, 629, 630, 598), (598, 630, 631, 599), (599, 631, 632, 600), (600, 632, 633, 601), (601, 633, 634, 602), (602, 634, 635, 603), (603, 635, 636, 604), (604, 636, 637, 605), (605, 637, 638, 606), (606, 638, 639, 607), (607, 639, 608, 576), (608, 640, 641, 609), (609, 641, 642, 610), (610, 642, 643, 611), (611, 643, 644, 612), (612, 644, 645, 613), (613, 645, 646, 614), (614, 646, 647, 615), (615, 647, 648, 616), (616, 648, 649, 617), (617, 649, 650, 618), (618, 650, 651, 619), (619, 651, 652, 620), (620, 652, 653, 621), (621, 653, 654, 622), (622, 654, 655, 623), (623, 655, 656, 624), (624, 656, 657, 625), (625, 657, 658, 626), (626, 658, 659, 627), (627, 659, 660, 628), (628, 660, 661, 629), (629, 661, 662, 630), (630, 662, 663, 631), (631, 663, 664, 632), (632, 664, 665, 633), (633, 665, 666, 634), (634, 666, 667, 635), (635, 667, 668, 636), (636, 668, 669, 637), (637, 669, 670, 638), (638, 670, 671, 639), (639, 671, 640, 608), (640, 672, 673, 641), (641, 673, 674, 642), (642, 674, 675, 643), (643, 675, 676, 644), (644, 676, 677, 645), (645, 677, 678, 646), (646, 678, 679, 647), (647, 679, 680, 648), (648, 680, 681, 649), (649, 681, 682, 650), (650, 682, 683, 651), (651, 683, 684, 652), (652, 684, 685, 653), (653, 685, 686, 654), (654, 686, 687, 655), (655, 687, 688, 656), (656, 688, 689, 657), (657, 689, 690, 658), (658, 690, 691, 659), (659, 691, 692, 660), (660, 692, 693, 661), (661, 693, 694, 662), (662, 694, 695, 663), (663, 695, 696, 664), (664, 696, 697, 665), (665, 697, 698, 666), (666, 698, 699, 667), (667, 699, 700, 668), (668, 700, 701, 669), (669, 701, 702, 670), (670, 702, 703, 671), (671, 703, 672, 640), (672, 704, 705, 673), (673, 705, 706, 674), (674, 706, 707, 675), (675, 707, 708, 676), (676, 708, 709, 677), (677, 709, 710, 678), (678, 710, 711, 679), (679, 711, 712, 680), (680, 712, 713, 681), (681, 713, 714, 682), (682, 714, 715, 683), (683, 715, 716, 684), (684, 716, 717, 685), (685, 717, 718, 686), (686, 718, 719, 687), (687, 719, 720, 688), (688, 720, 721, 689), (689, 721, 722, 690), (690, 722, 723, 691), (691, 723, 724, 692), (692, 724, 725, 693), (693, 725, 726, 694), (694, 726, 727, 695), (695, 727, 728, 696), (696, 728, 729, 697), (697, 729, 730, 698), (698, 730, 731, 699), (699, 731, 732, 700), (700, 732, 733, 701), (701, 733, 734, 702), (702, 734, 735, 703), (703, 735, 704, 672), (704, 736, 737, 705), (705, 737, 738, 706), (706, 738, 739, 707), (707, 739, 740, 708), (708, 740, 741, 709), (709, 741, 742, 710), (710, 742, 743, 711), (711, 743, 744, 712), (712, 744, 745, 713), (713, 745, 746, 714), (714, 746, 747, 715), (715, 747, 748, 716), (716, 748, 749, 717), (717, 749, 750, 718), (718, 750, 751, 719), (719, 751, 752, 720), (720, 752, 753, 721), (721, 753, 754, 722), (722, 754, 755, 723), (723, 755, 756, 724), (724, 756, 757, 725), (725, 757, 758, 726), (726, 758, 759, 727), (727, 759, 760, 728), (728, 760, 761, 729), (729, 761, 762, 730), (730, 762, 763, 731), (731, 763, 764, 732), (732, 764, 765, 733), (733, 765, 766, 734), (734, 766, 767, 735), (735, 767, 736, 704), (736, 768, 769, 737), (737, 769, 770, 738), (738, 770, 771, 739), (739, 771, 772, 740), (740, 772, 773, 741), (741, 773, 774, 742), (742, 774, 775, 743), (743, 775, 776, 744), (744, 776, 777, 745), (745, 777, 778, 746), (746, 778, 779, 747), (747, 779, 780, 748), (748, 780, 781, 749), (749, 781, 782, 750), (750, 782, 783, 751), (751, 783, 784, 752), (752, 784, 785, 753), (753, 785, 786, 754), (754, 786, 787, 755), (755, 787, 788, 756), (756, 788, 789, 757), (757, 789, 790, 758), (758, 790, 791, 759), (759, 791, 792, 760), (760, 792, 793, 761), (761, 793, 794, 762), (762, 794, 795, 763), (763, 795, 796, 764), (764, 796, 797, 765), (765, 797, 798, 766), (766, 798, 799, 767), (767, 799, 768, 736), (768, 800, 801, 769), (769, 801, 802, 770), (770, 802, 803, 771), (771, 803, 804, 772), (772, 804, 805, 773), (773, 805, 806, 774), (774, 806, 807, 775), (775, 807, 808, 776), (776, 808, 809, 777), (777, 809, 810, 778), (778, 810, 811, 779), (779, 811, 812, 780), (780, 812, 813, 781), (781, 813, 814, 782), (782, 814, 815, 783), (783, 815, 816, 784), (784, 816, 817, 785), (785, 817, 818, 786), (786, 818, 819, 787), (787, 819, 820, 788), (788, 820, 821, 789), (789, 821, 822, 790), (790, 822, 823, 791), (791, 823, 824, 792), (792, 824, 825, 793), (793, 825, 826, 794), (794, 826, 827, 795), (795, 827, 828, 796), (796, 828, 829, 797), (797, 829, 830, 798), (798, 830, 831, 799), (799, 831, 800, 768), (800, 832, 833, 801), (801, 833, 834, 802), (802, 834, 835, 803), (803, 835, 836, 804), (804, 836, 837, 805), (805, 837, 838, 806), (806, 838, 839, 807), (807, 839, 840, 808), (808, 840, 841, 809), (809, 841, 842, 810), (810, 842, 843, 811), (811, 843, 844, 812), (812, 844, 845, 813), (813, 845, 846, 814), (814, 846, 847, 815), (815, 847, 848, 816), (816, 848, 849, 817), (817, 849, 850, 818), (818, 850, 851, 819), (819, 851, 852, 820), (820, 852, 853, 821), (821, 853, 854, 822), (822, 854, 855, 823), (823, 855, 856, 824), (824, 856, 857, 825), (825, 857, 858, 826), (826, 858, 859, 827), (827, 859, 860, 828), (828, 860, 861, 829), (829, 861, 862, 830), (830, 862, 863, 831), (831, 863, 832, 800), (832, 864, 865, 833), (833, 865, 866, 834), (834, 866, 867, 835), (835, 867, 868, 836), (836, 868, 869, 837), (837, 869, 870, 838), (838, 870, 871, 839), (839, 871, 872, 840), (840, 872, 873, 841), (841, 873, 874, 842), (842, 874, 875, 843), (843, 875, 876, 844), (844, 876, 877, 845), (845, 877, 878, 846), (846, 878, 879, 847), (847, 879, 880, 848), (848, 880, 881, 849), (849, 881, 882, 850), (850, 882, 883, 851), (851, 883, 884, 852), (852, 884, 885, 853), (853, 885, 886, 854), (854, 886, 887, 855), (855, 887, 888, 856), (856, 888, 889, 857), (857, 889, 890, 858), (858, 890, 891, 859), (859, 891, 892, 860), (860, 892, 893, 861), (861, 893, 894, 862), (862, 894, 895, 863), (863, 895, 864, 832), (864, 896, 897, 865), (865, 897, 898, 866), (866, 898, 899, 867), (867, 899, 900, 868), (868, 900, 901, 869), (869, 901, 902, 870), (870, 902, 903, 871), (871, 903, 904, 872), (872, 904, 905, 873), (873, 905, 906, 874), (874, 906, 907, 875), (875, 907, 908, 876), (876, 908, 909, 877), (877, 909, 910, 878), (878, 910, 911, 879), (879, 911, 912, 880), (880, 912, 913, 881), (881, 913, 914, 882), (882, 914, 915, 883), (883, 915, 916, 884), (884, 916, 917, 885), (885, 917, 918, 886), (886, 918, 919, 887), (887, 919, 920, 888), (888, 920, 921, 889), (889, 921, 922, 890), (890, 922, 923, 891), (891, 923, 924, 892), (892, 924, 925, 893), (893, 925, 926, 894), (894, 926, 927, 895), (895, 927, 896, 864), (896, 928, 929, 897), (897, 929, 930, 898), (898, 930, 931, 899), (899, 931, 932, 900), (900, 932, 933, 901), (901, 933, 934, 902), (902, 934, 935, 903), (903, 935, 936, 904), (904, 936, 937, 905), (905, 937, 938, 906), (906, 938, 939, 907), (907, 939, 940, 908), (908, 940, 941, 909), (909, 941, 942, 910), (910, 942, 943, 911), (911, 943, 944, 912), (912, 944, 945, 913), (913, 945, 946, 914), (914, 946, 947, 915), (915, 947, 948, 916), (916, 948, 949, 917), (917, 949, 950, 918), (918, 950, 951, 919), (919, 951, 952, 920), (920, 952, 953, 921), (921, 953, 954, 922), (922, 954, 955, 923), (923, 955, 956, 924), (924, 956, 957, 925), (925, 957, 958, 926), (926, 958, 959, 927), (927, 959, 928, 896), (928, 960, 961, 929), (929, 961, 962, 930), (930, 962, 963, 931), (931, 963, 964, 932), (932, 964, 965, 933), (933, 965, 966, 934), (934, 966, 967, 935), (935, 967, 968, 936), (936, 968, 969, 937), (937, 969, 970, 938), (938, 970, 971, 939), (939, 971, 972, 940), (940, 972, 973, 941), (941, 973, 974, 942), (942, 974, 975, 943), (943, 975, 976, 944), (944, 976, 977, 945), (945, 977, 978, 946), (946, 978, 979, 947), (947, 979, 980, 948), (948, 980, 981, 949), (949, 981, 982, 950), (950, 982, 983, 951), (951, 983, 984, 952), (952, 984, 985, 953), (953, 985, 986, 954), (954, 986, 987, 955), (955, 987, 988, 956), (956, 988, 989, 957), (957, 989, 990, 958), (958, 990, 991, 959), (959, 991, 960, 928), (960, 992, 993, 961), (961, 993, 994, 962), (962, 994, 995, 963), (963, 995, 996, 964), (964, 996, 997, 965), (965, 997, 998, 966), (966, 998, 999, 967), (967, 999, 1000, 968), (968, 1000, 1001, 969), (969, 1001, 1002, 970), (970, 1002, 1003, 971), (971, 1003, 1004, 972), (972, 1004, 1005, 973), (973, 1005, 1006, 974), (974, 1006, 1007, 975), (975, 1007, 1008, 976), (976, 1008, 1009, 977), (977, 1009, 1010, 978), (978, 1010, 1011, 979), (979, 1011, 1012, 980), (980, 1012, 1013, 981), (981, 1013, 1014, 982), (982, 1014, 1015, 983), (983, 1015, 1016, 984), (984, 1016, 1017, 985), (985, 1017, 1018, 986), (986, 1018, 1019, 987), (987, 1019, 1020, 988), (988, 1020, 1021, 989), (989, 1021, 1022, 990), (990, 1022, 1023, 991), (991, 1023, 992, 960), (992, 1024, 1025, 993), (993, 1025, 1026, 994), (994, 1026, 1027, 995), (995, 1027, 1028, 996), (996, 1028, 1029, 997), (997, 1029, 1030, 998), (998, 1030, 1031, 999), (999, 1031, 1032, 1000), (1000, 1032, 1033, 1001), (1001, 1033, 1034, 1002), (1002, 1034, 1035, 1003), (1003, 1035, 1036, 1004), (1004, 1036, 1037, 1005), (1005, 1037, 1038, 1006), (1006, 1038, 1039, 1007), (1007, 1039, 1040, 1008), (1008, 1040, 1041, 1009), (1009, 1041, 1042, 1010), (1010, 1042, 1043, 1011), (1011, 1043, 1044, 1012), (1012, 1044, 1045, 1013), (1013, 1045, 1046, 1014), (1014, 1046, 1047, 1015), (1015, 1047, 1048, 1016), (1016, 1048, 1049, 1017), (1017, 1049, 1050, 1018), (1018, 1050, 1051, 1019), (1019, 1051, 1052, 1020), (1020, 1052, 1053, 1021), (1021, 1053, 1054, 1022), (1022, 1054, 1055, 1023), (1023, 1055, 1024, 992), (1024, 1056, 1057, 1025), (1025, 1057, 1058, 1026), (1026, 1058, 1059, 1027), (1027, 1059, 1060, 1028), (1028, 1060, 1061, 1029), (1029, 1061, 1062, 1030), (1030, 1062, 1063, 1031), (1031, 1063, 1064, 1032), (1032, 1064, 1065, 1033), (1033, 1065, 1066, 1034), (1034, 1066, 1067, 1035), (1035, 1067, 1068, 1036), (1036, 1068, 1069, 1037), (1037, 1069, 1070, 1038), (1038, 1070, 1071, 1039), (1039, 1071, 1072, 1040), (1040, 1072, 1073, 1041), (1041, 1073, 1074, 1042), (1042, 1074, 1075, 1043), (1043, 1075, 1076, 1044), (1044, 1076, 1077, 1045), (1045, 1077, 1078, 1046), (1046, 1078, 1079, 1047), (1047, 1079, 1080, 1048), (1048, 1080, 1081, 1049), (1049, 1081, 1082, 1050), (1050, 1082, 1083, 1051), (1051, 1083, 1084, 1052), (1052, 1084, 1085, 1053), (1053, 1085, 1086, 1054), (1054, 1086, 1087, 1055), (1055, 1087, 1056, 1024), (1056, 1088, 1089, 1057), (1057, 1089, 1090, 1058), (1058, 1090, 1091, 1059), (1059, 1091, 1092, 1060), (1060, 1092, 1093, 1061), (1061, 1093, 1094, 1062), (1062, 1094, 1095, 1063), (1063, 1095, 1096, 1064), (1064, 1096, 1097, 1065), (1065, 1097, 1098, 1066), (1066, 1098, 1099, 1067), (1067, 1099, 1100, 1068), (1068, 1100, 1101, 1069), (1069, 1101, 1102, 1070), (1070, 1102, 1103, 1071), (1071, 1103, 1104, 1072), (1072, 1104, 1105, 1073), (1073, 1105, 1106, 1074), (1074, 1106, 1107, 1075), (1075, 1107, 1108, 1076), (1076, 1108, 1109, 1077), (1077, 1109, 1110, 1078), (1078, 1110, 1111, 1079), (1079, 1111, 1112, 1080), (1080, 1112, 1113, 1081), (1081, 1113, 1114, 1082), (1082, 1114, 1115, 1083), (1083, 1115, 1116, 1084), (1084, 1116, 1117, 1085), (1085, 1117, 1118, 1086), (1086, 1118, 1119, 1087), (1087, 1119, 1088, 1056), (1088, 0, 1, 1089), (1089, 1, 2, 1090), (1090, 2, 3, 1091), (1091, 3, 4, 1092), (1092, 4, 5, 1093), (1093, 5, 6, 1094), (1094, 6, 7, 1095), (1095, 7, 8, 1096), (1096, 8, 9, 1097), (1097, 9, 10, 1098), (1098, 10, 11, 1099), (1099, 11, 12, 1100), (1100, 12, 13, 1101), (1101, 13, 14, 1102), (1102, 14, 15, 1103), (1103, 15, 16, 1104), (1104, 16, 17, 1105), (1105, 17, 18, 1106), (1106, 18, 19, 1107), (1107, 19, 20, 1108), (1108, 20, 21, 1109), (1109, 21, 22, 1110), (1110, 22, 23, 1111), (1111, 23, 24, 1112), (1112, 24, 25, 1113), (1113, 25, 26, 1114), (1114, 26, 27, 1115), (1115, 27, 28, 1116), (1116, 28, 29, 1117), (1117, 29, 30, 1118), (1118, 30, 31, 1119), (1119, 31, 0, 1088)])
me_torus.use_remesh_preserve_volume = False
me_torus.use_remesh_preserve_attributes = False
me_torus.use_mirror_vertex_groups = False
me_torus.update()

# ---- objects
ob_plane_001 = bpy.data.objects.new('Plane.001', me_plane_001)
ob_plane = bpy.data.objects.new('Plane', me_plane)
ob_torus = bpy.data.objects.new('Torus', me_torus)
ob_lamp = bpy.data.objects.new('Lamp', light_lamp)
ob_camera = bpy.data.objects.new('Camera', cam_camera)

# ---- transforms, parenting, visibility, modifiers, constraints
ob_plane_001.location = (0.0, 0.0, 0.0)
ob_plane_001.scale = (8.0, 8.0, 8.0)
ob_plane_001.lineart.crease_threshold = 0.0
ob_plane.location = (0.0, 0.0, 0.0)
ob_plane.scale = (0.0, 0.0, 0.0)
ob_plane.lineart.crease_threshold = 0.0
ob_torus.location = (0.0258, -0.0244, 0.1708)
ob_torus.lineart.crease_threshold = 0.0
_m = ob_torus.modifiers.new('Subsurf', 'SUBSURF')
_m.uv_smooth = 'PRESERVE_CORNERS'
_m.render_levels = 3
_m.show_only_control_edges = False
ob_lamp.location = (4.076, 1.005, 5.904)
ob_lamp.rotation_euler = (0.6503, 0.05522, 1.866)
ob_lamp.lock_rotations_4d = False
ob_lamp.empty_display_type = 'ARROWS'
ob_lamp.color = (0.0, 0.0, 0.0, 0.0)
ob_lamp.lineart.crease_threshold = 0.0
ob_camera.location = (7.481, -6.508, 5.344)
ob_camera.rotation_euler = (1.109, 0.0, 0.8149)
ob_camera.lock_rotations_4d = False
ob_camera.empty_display_type = 'ARROWS'
ob_camera.color = (0.0, 0.0, 0.0, 0.0)
ob_camera.display_type = 'WIRE'
ob_camera.lineart.crease_threshold = 0.0

# ---- collection membership
col_collection_1.objects.link(ob_plane_001)
col_collection_1.objects.link(ob_plane)
col_collection_1.objects.link(ob_torus)
col_collection_1.objects.link(ob_lamp)
col_collection_1.objects.link(ob_camera)

# ---- scene / render settings (as saved in the file)
scene.camera = ob_camera
scene.frame_start = 1; scene.frame_end = 250; scene.frame_set(1)
scene.render.engine = 'BLENDER_EEVEE_NEXT'
scene.render.resolution_percentage = 50
scene.render.dither_intensity = 0.0
scene.cycles.use_denoising = False
scene.cycles.samples = 128
scene.cycles.sampling_pattern = 'TABULATED_SOBOL'
scene.cycles.light_sampling_threshold = 0.0
scene.cycles.use_adaptive_sampling = False
scene.cycles.use_light_tree = False
scene.cycles.blur_glossy = 0.0
scene.cycles.sample_clamp_indirect = 0.0
scene.view_settings.view_transform = 'Standard'
bpy.context.view_layer.update()

